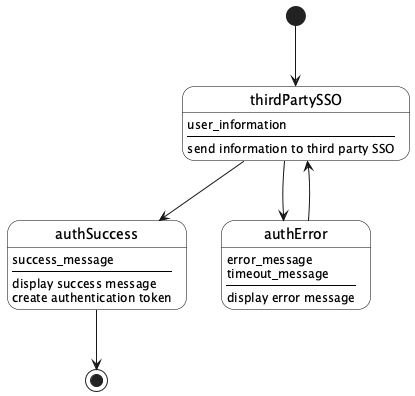

The diagram above was rendered by PlantUML. Its source (embedded in the PNG):
@startuml

skinparam State {
  BackgroundColor white
  BorderColor black
}

[*] --> thirdPartySSO
thirdPartySSO : user_information
thirdPartySSO : ----
thirdPartySSO : send information to third party SSO

thirdPartySSO --> authSuccess
authSuccess : success_message
authSuccess : ----
authSuccess : display success message
authSuccess : create authentication token
authSuccess --> [*]

thirdPartySSO --> authError
authError : error_message
authError : timeout_message
authError : ----
authError : display error message
authError --> thirdPartySSO

@enduml